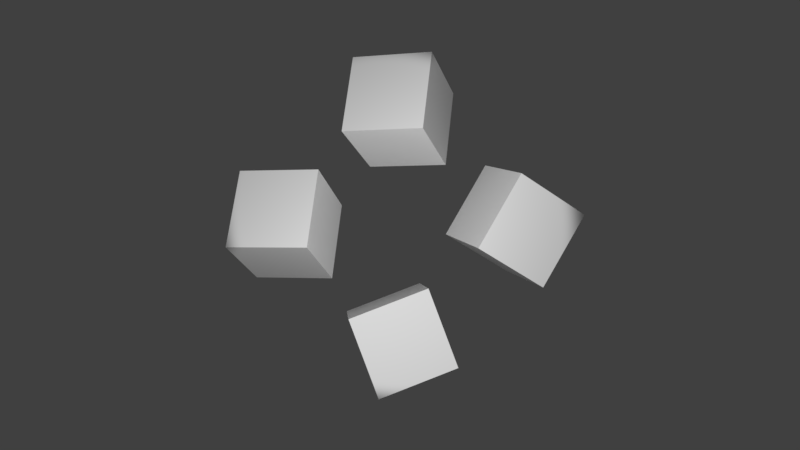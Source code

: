# Source: vignette.blend  (saved by Blender 2.79.0; exported with 4.5.12 LTS)
import bpy
from mathutils import Matrix  # noqa: F401  (used for matrix-valued properties, if any)

bpy.ops.wm.read_factory_settings(use_empty=True)
scene = bpy.context.scene
scene.name = 'Scene'

# ---- collections
col_collection_1 = bpy.data.collections.new('Collection 1'); scene.collection.children.link(col_collection_1)
col_collection_2 = bpy.data.collections.new('Collection 2'); scene.collection.children.link(col_collection_2)
col_collection_2.hide_render = True
col_collection_2.hide_viewport = True

# ---- materials (node trees are filled in below, after node groups)
mat_vcol = bpy.data.materials.new('VCol')
mat_vcol.alpha_threshold = 0.0
mat_vcol.use_transparent_shadow = False
mat_vcol.roughness = 0.5
mat_vcol.specular_intensity = 1.0
mat_marble = bpy.data.materials.new('Marble')
mat_marble.alpha_threshold = 0.0
mat_marble.use_transparent_shadow = False
mat_marble.roughness = 0.5
mat_wood = bpy.data.materials.new('Wood')
mat_wood.alpha_threshold = 0.0
mat_wood.use_transparent_shadow = False
mat_wood.roughness = 0.5
mat_wood.line_color = (0.0, 0.0, 0.0, 1.0)

# ---- node groups
ng_auto_smooth = bpy.data.node_groups.new('Auto Smooth', 'GeometryNodeTree')
_s = ng_auto_smooth.interface.new_socket(name='Geometry', in_out='OUTPUT', socket_type='NodeSocketGeometry')
_s = ng_auto_smooth.interface.new_socket(name='Geometry', in_out='INPUT', socket_type='NodeSocketGeometry')
_s = ng_auto_smooth.interface.new_socket(name='Angle', in_out='INPUT', socket_type='NodeSocketFloat')
_s.subtype = 'ANGLE'
_s.min_value = 0.0
_s.max_value = 3.142
ng_auto_smooth.is_modifier = True
_N = ng_auto_smooth.nodes; _L = ng_auto_smooth.links
n0 = _N.new('NodeGroupOutput'); n0.name = 'Group Output'; n0.location = (480, -100)
n1 = _N.new('NodeGroupInput'); n1.name = 'Group Input'; n1.location = (-420, -300)
n2 = _N.new('NodeGroupInput'); n2.name = 'Group Input.001'; n2.location = (-60, -100)
n3 = _N.new('GeometryNodeSetShadeSmooth'); n3.name = 'Set Shade Smooth'; n3.location = (120, -100)
n3.domain = 'EDGE'
n4 = _N.new('GeometryNodeSetShadeSmooth'); n4.name = 'Set Shade Smooth.001'; n4.location = (300, -100)
n5 = _N.new('GeometryNodeInputMeshEdgeAngle'); n5.name = 'Edge Angle'; n5.location = (-420, -220)
n6 = _N.new('GeometryNodeInputEdgeSmooth'); n6.name = 'Is Edge Smooth'; n6.location = (-60, -160)
n7 = _N.new('GeometryNodeInputShadeSmooth'); n7.name = 'Is Face Smooth'; n7.location = (-240, -340)
n8 = _N.new('FunctionNodeBooleanMath'); n8.name = 'Boolean Math'; n8.location = (-60, -220)
n9 = _N.new('FunctionNodeCompare'); n9.name = 'Compare'; n9.location = (-240, -180)
n9.operation = 'LESS_EQUAL'
_L.new(n5.outputs[0], n9.inputs[0])
_L.new(n4.outputs[0], n0.inputs[0])
_L.new(n1.outputs[1], n9.inputs[1])
_L.new(n9.outputs[0], n8.inputs[0])
_L.new(n7.outputs[0], n8.inputs[1])
_L.new(n2.outputs[0], n3.inputs[0])
_L.new(n6.outputs[0], n3.inputs[1])
_L.new(n3.outputs[0], n4.inputs[0])
_L.new(n8.outputs[0], n3.inputs[2])
n0.is_active_output = True

# ---- material node trees

# ---- world
world_world = bpy.data.worlds.new('World'); scene.world = world_world
world_world.color = (0.05088, 0.05088, 0.05088)
world_world.use_sun_shadow = False
world_world.sun_shadow_jitter_overblur = 0.0
world_world.cycles.sampling_method = 'MANUAL'

# ---- cameras
cam_camera = bpy.data.cameras.new('Camera')
cam_camera.clip_end = 100.0
cam_camera.lens = 35.0
cam_camera.sensor_width = 32.0
cam_camera.sensor_height = 18.0
cam_camera.ortho_scale = 7.314
cam_camera.dof.focus_distance = 0.0
cam_camera.dof.aperture_fstop = 128.0

# ---- lights
light_spot = bpy.data.lights.new('Spot', 'SPOT')
light_spot.transmission_factor = 0.0
light_spot.cutoff_distance = 20.0
light_spot.energy = 1000.0
light_spot.shadow_buffer_clip_start = 1.0
light_spot.shadow_soft_size = 0.1
light_spot.shadow_maximum_resolution = 0.006
light_spot.use_absolute_resolution = True

# ---- meshes
me_yellowcube = bpy.data.meshes.new('YellowCube')
me_yellowcube.from_pydata([(-0.5397, -0.5397, -0.5397), (-0.5397, -0.5397, 0.5397), (-0.5397, 0.5397, -0.5397), (-0.5397, 0.5397, 0.5397), (0.5397, -0.5397, -0.5397), (0.5397, -0.5397, 0.5397), (0.5397, 0.5397, -0.5397), (0.5397, 0.5397, 0.5397)], [], [(0, 1, 3, 2), (2, 3, 7, 6), (6, 7, 5, 4), (4, 5, 1, 0), (2, 6, 4, 0), (7, 3, 1, 5)])
_uv = me_yellowcube.uv_layers.new(name='UVMap')
_uv.uv.foreach_set('vector', [0.0, 0.0, 1.0, 0.0, 1.0, 1.0, 0.0, 1.0, 0.0, 0.0, 1.0, 0.0, 1.0, 1.0, 0.0, 1.0, 0.0, 0.0, 1.0, 0.0, 1.0, 1.0, 0.0, 1.0, 0.0, 0.0, 1.0, 0.0, 1.0, 1.0, 0.0, 1.0, 0.0, 0.0, 1.0, 0.0, 1.0, 1.0, 0.0, 1.0, 0.0, 0.0, 1.0, 0.0, 1.0, 1.0, 0.0, 1.0])
me_yellowcube.materials.append(mat_vcol)
me_yellowcube.use_remesh_preserve_volume = False
me_yellowcube.use_remesh_preserve_attributes = False
me_yellowcube.use_mirror_vertex_groups = False
me_yellowcube.update()
me_redcube = bpy.data.meshes.new('RedCube')
me_redcube.from_pydata([(-0.5397, -0.5397, -0.5397), (-0.5397, -0.5397, 0.5397), (-0.5397, 0.5397, -0.5397), (-0.5397, 0.5397, 0.5397), (0.5397, -0.5397, -0.5397), (0.5397, -0.5397, 0.5397), (0.5397, 0.5397, -0.5397), (0.5397, 0.5397, 0.5397)], [], [(0, 1, 3, 2), (2, 3, 7, 6), (6, 7, 5, 4), (4, 5, 1, 0), (2, 6, 4, 0), (7, 3, 1, 5)])
_uv = me_redcube.uv_layers.new(name='UVMap')
_uv.uv.foreach_set('vector', [0.0, 0.0, 1.0, 0.0, 1.0, 1.0, 0.0, 1.0, 0.0, 0.0, 1.0, 0.0, 1.0, 1.0, 0.0, 1.0, 0.0, 0.0, 1.0, 0.0, 1.0, 1.0, 0.0, 1.0, 0.0, 0.0, 1.0, 0.0, 1.0, 1.0, 0.0, 1.0, 0.0, 0.0, 1.0, 0.0, 1.0, 1.0, 0.0, 1.0, 0.0, 0.0, 1.0, 0.0, 1.0, 1.0, 0.0, 1.0])
me_redcube.materials.append(mat_vcol)
me_redcube.use_remesh_preserve_volume = False
me_redcube.use_remesh_preserve_attributes = False
me_redcube.use_mirror_vertex_groups = False
me_redcube.update()
me_greencube = bpy.data.meshes.new('GreenCube')
me_greencube.from_pydata([(-0.5397, -0.5397, -0.5397), (-0.5397, -0.5397, 0.5397), (-0.5397, 0.5397, -0.5397), (-0.5397, 0.5397, 0.5397), (0.5397, -0.5397, -0.5397), (0.5397, -0.5397, 0.5397), (0.5397, 0.5397, -0.5397), (0.5397, 0.5397, 0.5397)], [], [(0, 1, 3, 2), (2, 3, 7, 6), (6, 7, 5, 4), (4, 5, 1, 0), (2, 6, 4, 0), (7, 3, 1, 5)])
_uv = me_greencube.uv_layers.new(name='UVMap')
_uv.uv.foreach_set('vector', [0.0, 0.0, 1.0, 0.0, 1.0, 1.0, 0.0, 1.0, 0.0, 0.0, 1.0, 0.0, 1.0, 1.0, 0.0, 1.0, 0.0, 0.0, 1.0, 0.0, 1.0, 1.0, 0.0, 1.0, 0.0, 0.0, 1.0, 0.0, 1.0, 1.0, 0.0, 1.0, 0.0, 0.0, 1.0, 0.0, 1.0, 1.0, 0.0, 1.0, 0.0, 0.0, 1.0, 0.0, 1.0, 1.0, 0.0, 1.0])
me_greencube.materials.append(mat_vcol)
me_greencube.use_remesh_preserve_volume = False
me_greencube.use_remesh_preserve_attributes = False
me_greencube.use_mirror_vertex_groups = False
me_greencube.update()
me_bluecube = bpy.data.meshes.new('BlueCube')
me_bluecube.from_pydata([(-0.5397, -0.5397, -0.5397), (-0.5397, -0.5397, 0.5397), (-0.5397, 0.5397, -0.5397), (-0.5397, 0.5397, 0.5397), (0.5397, -0.5397, -0.5397), (0.5397, -0.5397, 0.5397), (0.5397, 0.5397, -0.5397), (0.5397, 0.5397, 0.5397)], [], [(0, 1, 3, 2), (2, 3, 7, 6), (6, 7, 5, 4), (4, 5, 1, 0), (2, 6, 4, 0), (7, 3, 1, 5)])
_uv = me_bluecube.uv_layers.new(name='UVMap')
_uv.uv.foreach_set('vector', [0.0, 0.0, 1.0, 0.0, 1.0, 1.0, 0.0, 1.0, 0.0, 0.0, 1.0, 0.0, 1.0, 1.0, 0.0, 1.0, 0.0, 0.0, 1.0, 0.0, 1.0, 1.0, 0.0, 1.0, 0.0, 0.0, 1.0, 0.0, 1.0, 1.0, 0.0, 1.0, 0.0, 0.0, 1.0, 0.0, 1.0, 1.0, 0.0, 1.0, 0.0, 0.0, 1.0, 0.0, 1.0, 1.0, 0.0, 1.0])
me_bluecube.materials.append(mat_vcol)
me_bluecube.use_remesh_preserve_volume = False
me_bluecube.use_remesh_preserve_attributes = False
me_bluecube.use_mirror_vertex_groups = False
me_bluecube.update()
me_pedestal = bpy.data.meshes.new('Pedestal')
me_pedestal.from_pydata([(1.937e-07, 1.604, 0.0), (-0.3129, 1.573, 0.0), (-0.6137, 1.482, 0.0), (-0.891, 1.333, 0.0), (-1.134, 1.134, 0.0), (-1.333, 0.891, 0.0), (-1.482, 0.6137, 0.0), (-1.573, 0.3129, 0.0), (-1.604, -3.427e-07, 0.0), (-1.573, -0.3129, 0.0), (-1.482, -0.6137, 0.0), (-1.333, -0.891, 0.0), (-1.134, -1.134, 0.0), (-0.891, -1.333, 0.0), (-0.6137, -1.482, 0.0), (-0.3129, -1.573, 0.0), (7.153e-07, -1.604, 0.0), (0.3129, -1.573, 0.0), (0.6137, -1.482, 0.0), (0.891, -1.333, 0.0), (1.134, -1.134, 0.0), (1.333, -0.891, 0.0), (1.482, -0.6137, 0.0), (1.573, -0.3129, 0.0), (1.604, 1.073e-06, 0.0), (1.573, 0.3129, 0.0), (1.482, 0.6137, 0.0), (1.333, 0.891, 0.0), (1.134, 1.134, 0.0), (0.891, 1.333, 0.0), (0.6137, 1.482, 0.0), (0.3129, 1.573, 0.0), (2.384e-07, 1.557, 0.4923), (1.937e-07, 1.604, 0.4583), (2.086e-07, 1.583, 0.4897), (2.086e-07, 1.594, 0.4824), (1.937e-07, 1.601, 0.4713), (-0.3129, 1.573, 0.4583), (-0.3038, 1.527, 0.4923), (-0.3124, 1.57, 0.4713), (-0.3109, 1.563, 0.4824), (-0.3087, 1.552, 0.4897), (-0.6137, 1.482, 0.4583), (-0.596, 1.439, 0.4923), (-0.6127, 1.479, 0.4713), (-0.6099, 1.472, 0.4824), (-0.6056, 1.462, 0.4897), (-0.891, 1.333, 0.4583), (-0.8652, 1.295, 0.4923), (-0.8895, 1.331, 0.4713), (-0.8854, 1.325, 0.4824), (-0.8792, 1.316, 0.4897), (-1.134, 1.134, 0.4583), (-1.101, 1.101, 0.4923), (-1.132, 1.132, 0.4713), (-1.127, 1.127, 0.4824), (-1.119, 1.119, 0.4897), (-1.333, 0.891, 0.4583), (-1.295, 0.8652, 0.4923), (-1.331, 0.8895, 0.4713), (-1.325, 0.8854, 0.4824), (-1.316, 0.8792, 0.4897), (-1.482, 0.6137, 0.4583), (-1.439, 0.596, 0.4923), (-1.479, 0.6127, 0.4713), (-1.472, 0.6099, 0.4824), (-1.462, 0.6056, 0.4897), (-1.573, 0.3129, 0.4583), (-1.527, 0.3038, 0.4923), (-1.57, 0.3124, 0.4713), (-1.563, 0.3109, 0.4824), (-1.552, 0.3087, 0.4897), (-1.604, -3.427e-07, 0.4583), (-1.557, -3.874e-07, 0.4923), (-1.601, -3.427e-07, 0.4713), (-1.594, -3.576e-07, 0.4824), (-1.583, -3.576e-07, 0.4897), (-1.573, -0.3129, 0.4583), (-1.527, -0.3038, 0.4923), (-1.57, -0.3124, 0.4713), (-1.563, -0.3109, 0.4824), (-1.552, -0.3087, 0.4897), (-1.482, -0.6137, 0.4583), (-1.439, -0.596, 0.4923), (-1.479, -0.6127, 0.4713), (-1.472, -0.6099, 0.4824), (-1.462, -0.6056, 0.4897), (-1.333, -0.891, 0.4583), (-1.295, -0.8652, 0.4923), (-1.331, -0.8895, 0.4713), (-1.325, -0.8854, 0.4824), (-1.316, -0.8792, 0.4897), (-1.134, -1.134, 0.4583), (-1.101, -1.101, 0.4923), (-1.132, -1.132, 0.4713), (-1.127, -1.127, 0.4824), (-1.119, -1.119, 0.4897), (-0.891, -1.333, 0.4583), (-0.8652, -1.295, 0.4923), (-0.8895, -1.331, 0.4713), (-0.8854, -1.325, 0.4824), (-0.8792, -1.316, 0.4897), (-0.6137, -1.482, 0.4583), (-0.596, -1.439, 0.4923), (-0.6127, -1.479, 0.4713), (-0.6099, -1.472, 0.4824), (-0.6056, -1.462, 0.4897), (-0.3129, -1.573, 0.4583), (-0.3038, -1.527, 0.4923), (-0.3124, -1.57, 0.4713), (-0.3109, -1.563, 0.4824), (-0.3087, -1.552, 0.4897), (7.153e-07, -1.604, 0.4583), (7.004e-07, -1.557, 0.4923), (7.153e-07, -1.601, 0.4713), (7.153e-07, -1.594, 0.4824), (7.004e-07, -1.583, 0.4897), (0.3129, -1.573, 0.4583), (0.3038, -1.527, 0.4923), (0.3124, -1.57, 0.4713), (0.3109, -1.563, 0.4824), (0.3087, -1.552, 0.4897), (0.6137, -1.482, 0.4583), (0.596, -1.439, 0.4923), (0.6127, -1.479, 0.4713), (0.6099, -1.472, 0.4824), (0.6056, -1.462, 0.4897), (0.891, -1.333, 0.4583), (0.8652, -1.295, 0.4923), (0.8895, -1.331, 0.4713), (0.8854, -1.325, 0.4824), (0.8792, -1.316, 0.4897), (1.134, -1.134, 0.4583), (1.101, -1.101, 0.4923), (1.132, -1.132, 0.4713), (1.127, -1.127, 0.4824), (1.119, -1.119, 0.4897), (1.333, -0.891, 0.4583), (1.295, -0.8652, 0.4923), (1.331, -0.8895, 0.4713), (1.325, -0.8854, 0.4824), (1.316, -0.8792, 0.4897), (1.482, -0.6137, 0.4583), (1.439, -0.596, 0.4923), (1.479, -0.6127, 0.4713), (1.472, -0.6099, 0.4824), (1.462, -0.6056, 0.4897), (1.573, -0.3129, 0.4583), (1.527, -0.3038, 0.4923), (1.57, -0.3124, 0.4713), (1.563, -0.3109, 0.4824), (1.552, -0.3087, 0.4897), (1.604, 1.073e-06, 0.4583), (1.557, 9.984e-07, 0.4923), (1.601, 1.073e-06, 0.4713), (1.594, 1.058e-06, 0.4824), (1.583, 1.043e-06, 0.4897), (1.573, 0.3129, 0.4583), (1.527, 0.3038, 0.4923), (1.57, 0.3124, 0.4713), (1.563, 0.3109, 0.4824), (1.552, 0.3087, 0.4897), (1.482, 0.6137, 0.4583), (1.439, 0.596, 0.4923), (1.479, 0.6127, 0.4713), (1.472, 0.6099, 0.4824), (1.462, 0.6056, 0.4897), (1.333, 0.891, 0.4583), (1.295, 0.8652, 0.4923), (1.331, 0.8895, 0.4713), (1.325, 0.8854, 0.4824), (1.316, 0.8792, 0.4897), (1.134, 1.134, 0.4583), (1.101, 1.101, 0.4923), (1.132, 1.132, 0.4713), (1.127, 1.127, 0.4824), (1.119, 1.119, 0.4897), (0.891, 1.333, 0.4583), (0.8652, 1.295, 0.4923), (0.8895, 1.331, 0.4713), (0.8854, 1.325, 0.4824), (0.8792, 1.316, 0.4897), (0.6137, 1.482, 0.4583), (0.596, 1.439, 0.4923), (0.6127, 1.479, 0.4713), (0.6099, 1.472, 0.4824), (0.6056, 1.462, 0.4897), (0.3129, 1.573, 0.4583), (0.3038, 1.527, 0.4923), (0.3124, 1.57, 0.4713), (0.3109, 1.563, 0.4824), (0.3087, 1.552, 0.4897), (-0.3062, 1.539, 0.4923), (2.235e-07, 1.569, 0.4923), (-0.6006, 1.45, 0.4923), (-0.8719, 1.305, 0.4923), (-1.11, 1.11, 0.4923), (-1.305, 0.8719, 0.4923), (-1.45, 0.6006, 0.4923), (-1.539, 0.3062, 0.4923), (-1.569, -3.725e-07, 0.4923), (-1.539, -0.3062, 0.4923), (-1.45, -0.6006, 0.4923), (-1.305, -0.8719, 0.4923), (-1.11, -1.11, 0.4923), (-0.8719, -1.305, 0.4923), (-0.6006, -1.45, 0.4923), (-0.3062, -1.539, 0.4923), (7.004e-07, -1.569, 0.4923), (0.3062, -1.539, 0.4923), (0.6006, -1.45, 0.4923), (0.8719, -1.305, 0.4923), (1.11, -1.11, 0.4923), (1.305, -0.8719, 0.4923), (1.45, -0.6006, 0.4923), (1.539, -0.3062, 0.4923), (1.569, 1.013e-06, 0.4923), (1.539, 0.3062, 0.4923), (1.45, 0.6006, 0.4923), (1.305, 0.8719, 0.4923), (1.11, 1.11, 0.4923), (0.8719, 1.305, 0.4923), (0.6006, 1.45, 0.4923), (0.3062, 1.539, 0.4923)], [], [(7, 8, 72, 67), (21, 22, 142, 137), (8, 9, 77, 72), (22, 23, 147, 142), (9, 10, 82, 77), (23, 24, 152, 147), (10, 11, 87, 82), (24, 25, 157, 152), (11, 12, 92, 87), (25, 26, 162, 157), (12, 13, 97, 92), (26, 27, 167, 162), (13, 14, 102, 97), (27, 28, 172, 167), (14, 15, 107, 102), (1, 2, 42, 37), (28, 29, 177, 172), (15, 16, 112, 107), (2, 3, 47, 42), (29, 30, 182, 177), (16, 17, 117, 112), (3, 4, 52, 47), (30, 31, 187, 182), (17, 18, 122, 117), (4, 5, 57, 52), (18, 19, 127, 122), (5, 6, 62, 57), (0, 1, 37, 33), (19, 20, 132, 127), (6, 7, 67, 62), (20, 21, 137, 132), (31, 0, 33, 187), (192, 193, 34, 41), (41, 34, 35, 40), (40, 35, 36, 39), (39, 36, 33, 37), (194, 192, 41, 46), (46, 41, 40, 45), (45, 40, 39, 44), (44, 39, 37, 42), (195, 194, 46, 51), (51, 46, 45, 50), (50, 45, 44, 49), (49, 44, 42, 47), (196, 195, 51, 56), (56, 51, 50, 55), (55, 50, 49, 54), (54, 49, 47, 52), (197, 196, 56, 61), (61, 56, 55, 60), (60, 55, 54, 59), (59, 54, 52, 57), (198, 197, 61, 66), (66, 61, 60, 65), (65, 60, 59, 64), (64, 59, 57, 62), (199, 198, 66, 71), (71, 66, 65, 70), (70, 65, 64, 69), (69, 64, 62, 67), (200, 199, 71, 76), (76, 71, 70, 75), (75, 70, 69, 74), (74, 69, 67, 72), (201, 200, 76, 81), (81, 76, 75, 80), (80, 75, 74, 79), (79, 74, 72, 77), (202, 201, 81, 86), (86, 81, 80, 85), (85, 80, 79, 84), (84, 79, 77, 82), (203, 202, 86, 91), (91, 86, 85, 90), (90, 85, 84, 89), (89, 84, 82, 87), (204, 203, 91, 96), (96, 91, 90, 95), (95, 90, 89, 94), (94, 89, 87, 92), (205, 204, 96, 101), (101, 96, 95, 100), (100, 95, 94, 99), (99, 94, 92, 97), (206, 205, 101, 106), (106, 101, 100, 105), (105, 100, 99, 104), (104, 99, 97, 102), (207, 206, 106, 111), (111, 106, 105, 110), (110, 105, 104, 109), (109, 104, 102, 107), (208, 207, 111, 116), (116, 111, 110, 115), (115, 110, 109, 114), (114, 109, 107, 112), (209, 208, 116, 121), (121, 116, 115, 120), (120, 115, 114, 119), (119, 114, 112, 117), (210, 209, 121, 126), (126, 121, 120, 125), (125, 120, 119, 124), (124, 119, 117, 122), (211, 210, 126, 131), (131, 126, 125, 130), (130, 125, 124, 129), (129, 124, 122, 127), (212, 211, 131, 136), (136, 131, 130, 135), (135, 130, 129, 134), (134, 129, 127, 132), (213, 212, 136, 141), (141, 136, 135, 140), (140, 135, 134, 139), (139, 134, 132, 137), (214, 213, 141, 146), (146, 141, 140, 145), (145, 140, 139, 144), (144, 139, 137, 142), (215, 214, 146, 151), (151, 146, 145, 150), (150, 145, 144, 149), (149, 144, 142, 147), (216, 215, 151, 156), (156, 151, 150, 155), (155, 150, 149, 154), (154, 149, 147, 152), (217, 216, 156, 161), (161, 156, 155, 160), (160, 155, 154, 159), (159, 154, 152, 157), (218, 217, 161, 166), (166, 161, 160, 165), (165, 160, 159, 164), (164, 159, 157, 162), (219, 218, 166, 171), (171, 166, 165, 170), (170, 165, 164, 169), (169, 164, 162, 167), (220, 219, 171, 176), (176, 171, 170, 175), (175, 170, 169, 174), (174, 169, 167, 172), (221, 220, 176, 181), (181, 176, 175, 180), (180, 175, 174, 179), (179, 174, 172, 177), (222, 221, 181, 186), (186, 181, 180, 185), (185, 180, 179, 184), (184, 179, 177, 182), (223, 222, 186, 191), (191, 186, 185, 190), (190, 185, 184, 189), (189, 184, 182, 187), (193, 223, 191, 34), (34, 191, 190, 35), (35, 190, 189, 36), (36, 189, 187, 33), (38, 43, 48, 53, 58, 63, 68, 73, 78, 83, 88, 93, 98, 103, 108, 113, 118, 123, 128, 133, 138, 143, 148, 153, 158, 163, 168, 173, 178, 183, 188, 32), (38, 32, 193, 192), (43, 38, 192, 194), (48, 43, 194, 195), (53, 48, 195, 196), (58, 53, 196, 197), (63, 58, 197, 198), (68, 63, 198, 199), (73, 68, 199, 200), (78, 73, 200, 201), (83, 78, 201, 202), (88, 83, 202, 203), (93, 88, 203, 204), (98, 93, 204, 205), (103, 98, 205, 206), (108, 103, 206, 207), (113, 108, 207, 208), (118, 113, 208, 209), (123, 118, 209, 210), (128, 123, 210, 211), (133, 128, 211, 212), (138, 133, 212, 213), (143, 138, 213, 214), (148, 143, 214, 215), (153, 148, 215, 216), (158, 153, 216, 217), (163, 158, 217, 218), (168, 163, 218, 219), (173, 168, 219, 220), (178, 173, 220, 221), (183, 178, 221, 222), (188, 183, 222, 223), (32, 188, 223, 193), (1, 0, 31, 30, 29, 28, 27, 26, 25, 24, 23, 22, 21, 20, 19, 18, 17, 16, 15, 14, 13, 12, 11, 10, 9, 8, 7, 6, 5, 4, 3, 2)])
me_pedestal.polygons.foreach_set('use_smooth', [True] * 194)
_uv = me_pedestal.uv_layers.new(name='UVMap')
_uv.uv.foreach_set('vector', [-0.375, 0.3473, -0.5, 0.3473, -0.5, 0.1666, -0.375, 0.1666, 1.875, 0.3473, 1.75, 0.3473, 1.75, 0.1666, 1.875, 0.1666, -0.5, 0.3473, -0.625, 0.3473, -0.625, 0.1666, -0.5, 0.1666, 1.75, 0.3473, 1.625, 0.3473, 1.625, 0.1666, 1.75, 0.1666, -0.625, 0.3473, -0.7499, 0.3473, -0.7499, 0.1666, -0.625, 0.1666, 1.625, 0.3473, 1.5, 0.3473, 1.5, 0.1666, 1.625, 0.1666, -0.7499, 0.3473, -0.8749, 0.3473, -0.8749, 0.1666, -0.7499, 0.1666, 1.5, 0.3473, 1.375, 0.3473, 1.375, 0.1666, 1.5, 0.1666, -0.8749, 0.3473, -0.9999, 0.3473, -0.9999, 0.1666, -0.8749, 0.1666, 1.375, 0.3473, 1.25, 0.3473, 1.25, 0.1666, 1.375, 0.1666, -0.9999, 0.3473, -1.125, 0.3473, -1.125, 0.1666, -0.9999, 0.1666, 1.25, 0.3473, 1.125, 0.3473, 1.125, 0.1666, 1.25, 0.1666, -1.125, 0.3473, -1.25, 0.3473, -1.25, 0.1666, -1.125, 0.1666, 1.125, 0.3473, 1.0, 0.3473, 1.0, 0.1666, 1.125, 0.1666, -1.25, 0.3473, -1.375, 0.3473, -1.375, 0.1666, -1.25, 0.1666, 0.375, 0.3473, 0.25, 0.3473, 0.25, 0.1666, 0.375, 0.1666, 1.0, 0.3473, 0.875, 0.3473, 0.875, 0.1666, 1.0, 0.1666, -1.375, 0.3473, -1.5, 0.3473, -1.5, 0.1666, -1.375, 0.1666, 0.25, 0.3473, 0.125, 0.3473, 0.125, 0.1666, 0.25, 0.1666, 0.875, 0.3473, 0.75, 0.3473, 0.75, 0.1666, 0.875, 0.1666, 2.5, 0.3473, 2.375, 0.3473, 2.375, 0.1666, 2.5, 0.1666, 0.125, 0.3473, 2.11e-05, 0.3473, 2.074e-05, 0.1666, 0.125, 0.1666, 0.75, 0.3473, 0.625, 0.3473, 0.625, 0.1666, 0.75, 0.1666, 2.375, 0.3473, 2.25, 0.3473, 2.25, 0.1666, 2.375, 0.1666, 2.11e-05, 0.3473, -0.125, 0.3473, -0.125, 0.1666, 2.074e-05, 0.1666, 2.25, 0.3473, 2.125, 0.3473, 2.125, 0.1666, 2.25, 0.1666, -0.125, 0.3473, -0.25, 0.3473, -0.25, 0.1666, -0.125, 0.1666, 0.5, 0.3473, 0.375, 0.3473, 0.375, 0.1666, 0.5, 0.1666, 2.125, 0.3473, 2.0, 0.3473, 2.0, 0.1666, 2.125, 0.1666, -0.25, 0.3473, -0.375, 0.3473, -0.375, 0.1666, -0.25, 0.1666, 2.0, 0.3473, 1.875, 0.3473, 1.875, 0.1666, 2.0, 0.1666, 0.625, 0.3473, 0.5, 0.3473, 0.5, 0.1666, 0.625, 0.1666, 0.4301, 0.01859, 0.3665, 0.005325, 0.3668, 0.002443, 0.4309, 0.01582, 0.4309, 0.01582, 0.3668, 0.002443, 0.367, 2.635e-08, 0.4316, 0.01347, 0.7746, 0.05054, 0.7714, 0.108, 0.7689, 0.1073, 0.7721, 0.04953, 0.7721, 0.04953, 0.7689, 0.1073, 0.7662, 0.107, 0.7693, 0.04919, 0.49, 0.04462, 0.4301, 0.01859, 0.4309, 0.01582, 0.4913, 0.04207, 0.4913, 0.04207, 0.4309, 0.01582, 0.4316, 0.01347, 0.4924, 0.0399, 0.7788, 0.001659, 0.7746, 0.05054, 0.7721, 0.04953, 0.7764, 0.0004161, 0.7764, 0.0004161, 0.7721, 0.04953, 0.7693, 0.04919, 0.7736, 0.0, 0.5439, 0.08241, 0.49, 0.04462, 0.4913, 0.04207, 0.5456, 0.08017, 0.5456, 0.08017, 0.4913, 0.04207, 0.4924, 0.0399, 0.5471, 0.07828, 0.7746, 0.9402, 0.7788, 0.9975, 0.7764, 0.9986, 0.7721, 0.941, 0.7721, 0.941, 0.7764, 0.9986, 0.7736, 0.999, 0.7693, 0.9413, 0.5897, 0.1305, 0.5439, 0.08241, 0.5456, 0.08017, 0.5919, 0.1287, 0.5919, 0.1287, 0.5456, 0.08017, 0.5471, 0.07828, 0.5937, 0.1271, 0.7714, 0.8764, 0.7746, 0.9402, 0.7721, 0.941, 0.7689, 0.8769, 0.7689, 0.8769, 0.7721, 0.941, 0.7693, 0.9413, 0.7662, 0.8771, 0.6257, 0.1871, 0.5897, 0.1305, 0.5919, 0.1287, 0.6282, 0.1857, 0.6282, 0.1857, 0.5919, 0.1287, 0.5937, 0.1271, 0.6302, 0.1845, 0.7694, 0.8087, 0.7714, 0.8764, 0.7689, 0.8769, 0.767, 0.8088, 0.767, 0.8088, 0.7689, 0.8769, 0.7662, 0.8771, 0.7642, 0.8089, 0.6506, 0.2499, 0.6257, 0.1871, 0.6282, 0.1857, 0.6532, 0.2491, 0.6532, 0.2491, 0.6282, 0.1857, 0.6302, 0.1845, 0.6554, 0.2483, 0.7688, 0.7396, 0.7694, 0.8087, 0.767, 0.8088, 0.7663, 0.7395, 0.7663, 0.7395, 0.767, 0.8088, 0.7642, 0.8089, 0.7635, 0.7394, 0.6632, 0.3166, 0.6506, 0.2499, 0.6532, 0.2491, 0.6659, 0.3163, 0.6659, 0.3163, 0.6532, 0.2491, 0.6554, 0.2483, 0.6683, 0.3161, 0.7694, 0.6718, 0.7688, 0.7396, 0.7663, 0.7395, 0.767, 0.6714, 0.767, 0.6714, 0.7663, 0.7395, 0.7635, 0.7394, 0.7642, 0.6713, 0.6632, 0.3846, 0.6632, 0.3166, 0.6659, 0.3163, 0.6659, 0.3849, 0.6659, 0.3849, 0.6659, 0.3163, 0.6683, 0.3161, 0.6683, 0.3852, 0.7714, 0.608, 0.7694, 0.6718, 0.767, 0.6714, 0.7689, 0.6073, 0.7689, 0.6073, 0.767, 0.6714, 0.7642, 0.6713, 0.7662, 0.607, 0.6506, 0.4513, 0.6632, 0.3846, 0.6659, 0.3849, 0.6532, 0.4522, 0.6532, 0.4522, 0.6659, 0.3849, 0.6683, 0.3852, 0.6554, 0.4529, 0.7746, 0.5505, 0.7714, 0.608, 0.7689, 0.6073, 0.7721, 0.5495, 0.7721, 0.5495, 0.7689, 0.6073, 0.7662, 0.607, 0.7693, 0.5492, 0.6257, 0.5142, 0.6506, 0.4513, 0.6532, 0.4522, 0.6282, 0.5155, 0.6282, 0.5155, 0.6532, 0.4522, 0.6554, 0.4529, 0.6302, 0.5167, 0.7788, 0.5017, 0.7746, 0.5505, 0.7721, 0.5495, 0.7764, 0.5004, 0.7764, 0.5004, 0.7721, 0.5495, 0.7693, 0.5492, 0.7736, 0.5, 0.5897, 0.5707, 0.6257, 0.5142, 0.6282, 0.5155, 0.5919, 0.5726, 0.5919, 0.5726, 0.6282, 0.5155, 0.6302, 0.5167, 0.5937, 0.5741, 0.8851, 0.4495, 0.8894, 0.4983, 0.887, 0.4996, 0.8827, 0.4505, 0.8827, 0.4505, 0.887, 0.4996, 0.8842, 0.5, 0.8799, 0.4508, 0.5439, 0.6188, 0.5897, 0.5707, 0.5919, 0.5726, 0.5456, 0.6211, 0.5456, 0.6211, 0.5919, 0.5726, 0.5937, 0.5741, 0.5471, 0.623, 0.882, 0.392, 0.8851, 0.4495, 0.8827, 0.4505, 0.8795, 0.3927, 0.8795, 0.3927, 0.8827, 0.4505, 0.8799, 0.4508, 0.8767, 0.393, 0.49, 0.6566, 0.5439, 0.6188, 0.5456, 0.6211, 0.4913, 0.6592, 0.4913, 0.6592, 0.5456, 0.6211, 0.5471, 0.623, 0.4924, 0.6613, 0.88, 0.3282, 0.882, 0.392, 0.8795, 0.3927, 0.8775, 0.3286, 0.8775, 0.3286, 0.8795, 0.3927, 0.8767, 0.393, 0.8748, 0.3287, 0.4301, 0.6826, 0.49, 0.6566, 0.4913, 0.6592, 0.4309, 0.6854, 0.4309, 0.6854, 0.4913, 0.6592, 0.4924, 0.6613, 0.4316, 0.6878, 0.8794, 0.2604, 0.88, 0.3282, 0.8775, 0.3286, 0.8769, 0.2605, 0.8769, 0.2605, 0.8775, 0.3286, 0.8748, 0.3287, 0.8741, 0.2606, 0.3665, 0.6959, 0.4301, 0.6826, 0.4309, 0.6854, 0.3668, 0.6988, 0.3668, 0.6988, 0.4309, 0.6854, 0.4316, 0.6878, 0.367, 0.7012, 0.88, 0.1913, 0.8794, 0.2604, 0.8769, 0.2605, 0.8775, 0.1912, 0.8775, 0.1912, 0.8769, 0.2605, 0.8741, 0.2606, 0.8748, 0.1911, 0.3017, 0.6959, 0.3665, 0.6959, 0.3668, 0.6988, 0.3015, 0.6988, 0.3015, 0.6988, 0.3668, 0.6988, 0.367, 0.7012, 0.3012, 0.7012, 0.882, 0.1236, 0.88, 0.1913, 0.8775, 0.1912, 0.8795, 0.1231, 0.8795, 0.1231, 0.8775, 0.1912, 0.8748, 0.1911, 0.8767, 0.1229, 0.2382, 0.6826, 0.3017, 0.6959, 0.3015, 0.6988, 0.2374, 0.6854, 0.2374, 0.6854, 0.3015, 0.6988, 0.3012, 0.7012, 0.2367, 0.6878, 0.8851, 0.05985, 0.882, 0.1236, 0.8795, 0.1231, 0.8827, 0.05905, 0.8827, 0.05905, 0.8795, 0.1231, 0.8767, 0.1229, 0.8799, 0.05875, 0.1783, 0.6566, 0.2382, 0.6826, 0.2374, 0.6854, 0.177, 0.6592, 0.177, 0.6592, 0.2374, 0.6854, 0.2367, 0.6878, 0.1759, 0.6613, 0.8894, 0.002464, 0.8851, 0.05985, 0.8827, 0.05905, 0.887, 0.001397, 0.887, 0.001397, 0.8827, 0.05905, 0.8799, 0.05875, 0.8842, 0.001003, 0.1244, 0.6188, 0.1783, 0.6566, 0.177, 0.6592, 0.1226, 0.6211, 0.1226, 0.6211, 0.177, 0.6592, 0.1759, 0.6613, 0.1211, 0.623, 0.9957, 0.4495, 1.0, 0.4983, 0.9976, 0.4996, 0.9933, 0.4505, 0.9933, 0.4505, 0.9976, 0.4996, 0.9948, 0.5, 0.9905, 0.4508, 0.07854, 0.5707, 0.1244, 0.6188, 0.1226, 0.6211, 0.0764, 0.5726, 0.0764, 0.5726, 0.1226, 0.6211, 0.1211, 0.623, 0.0746, 0.5741, 0.9926, 0.392, 0.9957, 0.4495, 0.9933, 0.4505, 0.9901, 0.3927, 0.9901, 0.3927, 0.9933, 0.4505, 0.9905, 0.4508, 0.9873, 0.393, 0.04253, 0.5142, 0.07854, 0.5707, 0.0764, 0.5726, 0.04009, 0.5155, 0.04009, 0.5155, 0.0764, 0.5726, 0.0746, 0.5741, 0.03803, 0.5167, 0.9906, 0.3282, 0.9926, 0.392, 0.9901, 0.3927, 0.9881, 0.3286, 0.9881, 0.3286, 0.9901, 0.3927, 0.9873, 0.393, 0.9853, 0.3287, 0.01772, 0.4513, 0.04253, 0.5142, 0.04009, 0.5155, 0.01508, 0.4522, 0.01508, 0.4522, 0.04009, 0.5155, 0.03803, 0.5167, 0.01284, 0.4529, 0.9899, 0.2604, 0.9906, 0.3282, 0.9881, 0.3286, 0.9875, 0.2605, 0.9875, 0.2605, 0.9881, 0.3286, 0.9853, 0.3287, 0.9847, 0.2606, 0.005074, 0.3846, 0.01772, 0.4513, 0.01508, 0.4522, 0.002328, 0.3849, 0.002328, 0.3849, 0.01508, 0.4522, 0.01284, 0.4529, 2.511e-08, 0.3852, 0.9906, 0.1913, 0.9899, 0.2604, 0.9875, 0.2605, 0.9881, 0.1912, 0.9881, 0.1912, 0.9875, 0.2605, 0.9847, 0.2606, 0.9853, 0.1911, 0.005074, 0.3166, 0.005074, 0.3846, 0.002328, 0.3849, 0.002328, 0.3163, 0.002328, 0.3163, 0.002328, 0.3849, 2.511e-08, 0.3852, 0.0, 0.3161, 0.9926, 0.1236, 0.9906, 0.1913, 0.9881, 0.1912, 0.9901, 0.1231, 0.9901, 0.1231, 0.9881, 0.1912, 0.9853, 0.1911, 0.9873, 0.1229, 0.01772, 0.2499, 0.005074, 0.3166, 0.002328, 0.3163, 0.01508, 0.2491, 0.01508, 0.2491, 0.002328, 0.3163, 0.0, 0.3161, 0.01284, 0.2483, 0.9957, 0.05985, 0.9926, 0.1236, 0.9901, 0.1231, 0.9933, 0.05905, 0.9933, 0.05905, 0.9901, 0.1231, 0.9873, 0.1229, 0.9905, 0.05875, 0.04253, 0.1871, 0.01772, 0.2499, 0.01508, 0.2491, 0.04009, 0.1857, 0.04009, 0.1857, 0.01508, 0.2491, 0.01284, 0.2483, 0.03803, 0.1845, 1.0, 0.002464, 0.9957, 0.05985, 0.9933, 0.05905, 0.9976, 0.001397, 0.9976, 0.001397, 0.9933, 0.05905, 0.9905, 0.05875, 0.9948, 0.001003, 0.07854, 0.1305, 0.04253, 0.1871, 0.04009, 0.1857, 0.0764, 0.1287, 0.0764, 0.1287, 0.04009, 0.1857, 0.03803, 0.1845, 0.0746, 0.1271, 0.7746, 0.4402, 0.7788, 0.4975, 0.7764, 0.4986, 0.7721, 0.441, 0.7721, 0.441, 0.7764, 0.4986, 0.7736, 0.499, 0.7693, 0.4413, 0.1244, 0.08241, 0.07854, 0.1305, 0.0764, 0.1287, 0.1226, 0.08017, 0.1226, 0.08017, 0.0764, 0.1287, 0.0746, 0.1271, 0.1211, 0.07828, 0.7714, 0.3764, 0.7746, 0.4402, 0.7721, 0.441, 0.7689, 0.3769, 0.7689, 0.3769, 0.7721, 0.441, 0.7693, 0.4413, 0.7662, 0.3771, 0.1783, 0.04462, 0.1244, 0.08241, 0.1226, 0.08017, 0.177, 0.04207, 0.177, 0.04207, 0.1226, 0.08017, 0.1211, 0.07828, 0.1759, 0.0399, 0.7694, 0.3087, 0.7714, 0.3764, 0.7689, 0.3769, 0.767, 0.3088, 0.767, 0.3088, 0.7689, 0.3769, 0.7662, 0.3771, 0.7642, 0.3089, 0.2382, 0.01859, 0.1783, 0.04462, 0.177, 0.04207, 0.2374, 0.01582, 0.2374, 0.01582, 0.177, 0.04207, 0.1759, 0.0399, 0.2367, 0.01347, 0.7688, 0.2396, 0.7694, 0.3087, 0.767, 0.3088, 0.7663, 0.2395, 0.7663, 0.2395, 0.767, 0.3088, 0.7642, 0.3089, 0.7635, 0.2394, 0.3017, 0.005325, 0.2382, 0.01859, 0.2374, 0.01582, 0.3015, 0.002443, 0.3015, 0.002443, 0.2374, 0.01582, 0.2367, 0.01347, 0.3012, 0.0, 0.7694, 0.1718, 0.7688, 0.2396, 0.7663, 0.2395, 0.767, 0.1714, 0.767, 0.1714, 0.7663, 0.2395, 0.7635, 0.2394, 0.7642, 0.1713, 0.3665, 0.005325, 0.3017, 0.005325, 0.3015, 0.002443, 0.3668, 0.002443, 0.3668, 0.002443, 0.3015, 0.002443, 0.3012, 0.0, 0.367, 2.635e-08, 0.7714, 0.108, 0.7694, 0.1718, 0.767, 0.1714, 0.7689, 0.1073, 0.7689, 0.1073, 0.767, 0.1714, 0.7642, 0.1713, 0.7662, 0.107, 0.4294, 0.02115, 0.4888, 0.04698, 0.5423, 0.08448, 0.5878, 0.1322, 0.6235, 0.1883, 0.6481, 0.2507, 0.6607, 0.3169, 0.6607, 0.3844, 0.6481, 0.4506, 0.6235, 0.5129, 0.5878, 0.569, 0.5423, 0.6168, 0.4888, 0.6543, 0.4294, 0.6801, 0.3663, 0.6933, 0.302, 0.6933, 0.2389, 0.6801, 0.1795, 0.6543, 0.126, 0.6168, 0.08051, 0.569, 0.04477, 0.5129, 0.02016, 0.4506, 0.007611, 0.3844, 0.007611, 0.3169, 0.02016, 0.2507, 0.04477, 0.1883, 0.08051, 0.1322, 0.126, 0.08448, 0.1795, 0.04698, 0.2389, 0.02115, 0.302, 0.007987, 0.3663, 0.007987, 0.4294, 0.02115, 0.3663, 0.007987, 0.3665, 0.005325, 0.4301, 0.01859, 0.4888, 0.04698, 0.4294, 0.02115, 0.4301, 0.01859, 0.49, 0.04462, 0.5423, 0.08448, 0.4888, 0.04698, 0.49, 0.04462, 0.5439, 0.08241, 0.5878, 0.1322, 0.5423, 0.08448, 0.5439, 0.08241, 0.5897, 0.1305, 0.6235, 0.1883, 0.5878, 0.1322, 0.5897, 0.1305, 0.6257, 0.1871, 0.6481, 0.2507, 0.6235, 0.1883, 0.6257, 0.1871, 0.6506, 0.2499, 0.6607, 0.3169, 0.6481, 0.2507, 0.6506, 0.2499, 0.6632, 0.3166, 0.6607, 0.3844, 0.6607, 0.3169, 0.6632, 0.3166, 0.6632, 0.3846, 0.6481, 0.4506, 0.6607, 0.3844, 0.6632, 0.3846, 0.6506, 0.4513, 0.6235, 0.5129, 0.6481, 0.4506, 0.6506, 0.4513, 0.6257, 0.5142, 0.5878, 0.569, 0.6235, 0.5129, 0.6257, 0.5142, 0.5897, 0.5707, 0.5423, 0.6168, 0.5878, 0.569, 0.5897, 0.5707, 0.5439, 0.6188, 0.4888, 0.6543, 0.5423, 0.6168, 0.5439, 0.6188, 0.49, 0.6566, 0.4294, 0.6801, 0.4888, 0.6543, 0.49, 0.6566, 0.4301, 0.6826, 0.3663, 0.6933, 0.4294, 0.6801, 0.4301, 0.6826, 0.3665, 0.6959, 0.302, 0.6933, 0.3663, 0.6933, 0.3665, 0.6959, 0.3017, 0.6959, 0.2389, 0.6801, 0.302, 0.6933, 0.3017, 0.6959, 0.2382, 0.6826, 0.1795, 0.6543, 0.2389, 0.6801, 0.2382, 0.6826, 0.1783, 0.6566, 0.126, 0.6168, 0.1795, 0.6543, 0.1783, 0.6566, 0.1244, 0.6188, 0.08051, 0.569, 0.126, 0.6168, 0.1244, 0.6188, 0.07854, 0.5707, 0.04477, 0.5129, 0.08051, 0.569, 0.07854, 0.5707, 0.04253, 0.5142, 0.02016, 0.4506, 0.04477, 0.5129, 0.04253, 0.5142, 0.01772, 0.4513, 0.007611, 0.3844, 0.02016, 0.4506, 0.01772, 0.4513, 0.005074, 0.3846, 0.007611, 0.3169, 0.007611, 0.3844, 0.005074, 0.3846, 0.005074, 0.3166, 0.02016, 0.2507, 0.007611, 0.3169, 0.005074, 0.3166, 0.01772, 0.2499, 0.04477, 0.1883, 0.02016, 0.2507, 0.01772, 0.2499, 0.04253, 0.1871, 0.08051, 0.1322, 0.04477, 0.1883, 0.04253, 0.1871, 0.07854, 0.1305, 0.126, 0.08448, 0.08051, 0.1322, 0.07854, 0.1305, 0.1244, 0.08241, 0.1795, 0.04698, 0.126, 0.08448, 0.1244, 0.08241, 0.1783, 0.04462, 0.2389, 0.02115, 0.1795, 0.04698, 0.1783, 0.04462, 0.2382, 0.01859, 0.302, 0.007987, 0.2389, 0.02115, 0.2382, 0.01859, 0.3017, 0.005325, 0.3663, 0.007987, 0.302, 0.007987, 0.3017, 0.005325, 0.3665, 0.005325, 0.375, 0.3473, 0.5, 0.3473, 0.625, 0.3473, 0.75, 0.3473, 0.875, 0.3473, 1.0, 0.3473, 1.125, 0.3473, 1.25, 0.3473, 1.375, 0.3473, 1.5, 0.3473, 1.625, 0.3473, 1.75, 0.3473, 1.875, 0.3473, 2.0, 0.3473, 2.125, 0.3473, 2.25, 0.3473, 2.375, 0.3473, -1.5, 0.3473, -1.375, 0.3473, -1.25, 0.3473, -1.125, 0.3473, -0.9999, 0.3473, -0.8749, 0.3473, -0.7499, 0.3473, -0.625, 0.3473, -0.5, 0.3473, -0.375, 0.3473, -0.25, 0.3473, -0.125, 0.3473, 2.11e-05, 0.3473, 0.125, 0.3473, 0.25, 0.3473])
me_pedestal.materials.append(mat_marble)
me_pedestal.use_remesh_preserve_volume = False
me_pedestal.use_remesh_preserve_attributes = False
me_pedestal.use_mirror_vertex_groups = False
me_pedestal.update()
me_sphere = bpy.data.meshes.new('Sphere')
me_sphere.from_pydata([(0.0, 0.0, -1.0), (0.7236, -0.5257, -0.4472), (-0.2764, -0.8506, -0.4472), (-0.8944, 0.0, -0.4472), (-0.2764, 0.8506, -0.4472), (0.7236, 0.5257, -0.4472), (0.2764, -0.8506, 0.4472), (-0.7236, -0.5257, 0.4472), (-0.7236, 0.5257, 0.4472), (0.2764, 0.8506, 0.4472), (0.8944, 0.0, 0.4472), (0.0, 0.0, 1.0), (-0.1625, -0.5, -0.8507), (0.4253, -0.309, -0.8507), (0.2629, -0.809, -0.5257), (0.8506, 0.0, -0.5257), (0.4253, 0.309, -0.8507), (-0.5257, 0.0, -0.8507), (-0.6882, -0.5, -0.5257), (-0.1625, 0.5, -0.8507), (-0.6882, 0.5, -0.5257), (0.2629, 0.809, -0.5257), (0.9511, -0.309, 0.0), (0.9511, 0.309, 0.0), (0.0, -1.0, 0.0), (0.5878, -0.809, 0.0), (-0.9511, -0.309, 0.0), (-0.5878, -0.809, 0.0), (-0.5878, 0.809, 0.0), (-0.9511, 0.309, 0.0), (0.5878, 0.809, 0.0), (0.0, 1.0, 0.0), (0.6882, -0.5, 0.5257), (-0.2629, -0.809, 0.5257), (-0.8506, 0.0, 0.5257), (-0.2629, 0.809, 0.5257), (0.6882, 0.5, 0.5257), (0.1625, -0.5, 0.8507), (0.5257, 0.0, 0.8507), (-0.4253, -0.309, 0.8507), (-0.4253, 0.309, 0.8507), (0.1625, 0.5, 0.8507)], [], [(0, 13, 12), (1, 13, 15), (0, 12, 17), (0, 17, 19), (0, 19, 16), (1, 15, 22), (2, 14, 24), (3, 18, 26), (4, 20, 28), (5, 21, 30), (1, 22, 25), (2, 24, 27), (3, 26, 29), (4, 28, 31), (5, 30, 23), (6, 32, 37), (7, 33, 39), (8, 34, 40), (9, 35, 41), (10, 36, 38), (38, 41, 11), (38, 36, 41), (36, 9, 41), (41, 40, 11), (41, 35, 40), (35, 8, 40), (40, 39, 11), (40, 34, 39), (34, 7, 39), (39, 37, 11), (39, 33, 37), (33, 6, 37), (37, 38, 11), (37, 32, 38), (32, 10, 38), (23, 36, 10), (23, 30, 36), (30, 9, 36), (31, 35, 9), (31, 28, 35), (28, 8, 35), (29, 34, 8), (29, 26, 34), (26, 7, 34), (27, 33, 7), (27, 24, 33), (24, 6, 33), (25, 32, 6), (25, 22, 32), (22, 10, 32), (30, 31, 9), (30, 21, 31), (21, 4, 31), (28, 29, 8), (28, 20, 29), (20, 3, 29), (26, 27, 7), (26, 18, 27), (18, 2, 27), (24, 25, 6), (24, 14, 25), (14, 1, 25), (22, 23, 10), (22, 15, 23), (15, 5, 23), (16, 21, 5), (16, 19, 21), (19, 4, 21), (19, 20, 4), (19, 17, 20), (17, 3, 20), (17, 18, 3), (17, 12, 18), (12, 2, 18), (15, 16, 5), (15, 13, 16), (13, 0, 16), (12, 14, 2), (12, 13, 14), (13, 1, 14)])
me_sphere.polygons.foreach_set('use_smooth', [True] * 80)
_ca = me_sphere.color_attributes.new('Col', 'BYTE_COLOR', 'CORNER')
_ca.data.foreach_set('color', [1.0, 0.9823, 0.15, 1.0, 1.0, 0.9823, 0.15, 1.0, 1.0, 0.9823, 0.15, 1.0, 1.0, 0.9823, 0.15, 1.0, 1.0, 0.9823, 0.15, 1.0, 1.0, 0.9823, 0.15, 1.0, 1.0, 0.9823, 0.15, 1.0, 1.0, 0.9823, 0.15, 1.0, 1.0, 0.9823, 0.15, 1.0, 1.0, 0.9823, 0.15, 1.0, 1.0, 0.9823, 0.15, 1.0, 1.0, 0.9823, 0.15, 1.0, 1.0, 0.9823, 0.15, 1.0, 1.0, 0.9823, 0.15, 1.0, 1.0, 0.9823, 0.15, 1.0, 1.0, 0.9823, 0.15, 1.0, 1.0, 0.9823, 0.15, 1.0, 1.0, 0.9823, 0.15, 1.0, 1.0, 0.9823, 0.15, 1.0, 1.0, 0.9823, 0.15, 1.0, 1.0, 0.9823, 0.15, 1.0, 1.0, 0.9823, 0.15, 1.0, 1.0, 0.9823, 0.15, 1.0, 1.0, 0.9823, 0.15, 1.0, 1.0, 0.9823, 0.15, 1.0, 1.0, 0.9823, 0.15, 1.0, 1.0, 0.9823, 0.15, 1.0, 1.0, 0.9823, 0.15, 1.0, 1.0, 0.9823, 0.15, 1.0, 1.0, 0.9823, 0.15, 1.0, 1.0, 0.9823, 0.15, 1.0, 1.0, 0.9823, 0.15, 1.0, 1.0, 0.9823, 0.15, 1.0, 1.0, 0.9823, 0.15, 1.0, 1.0, 0.9823, 0.15, 1.0, 1.0, 0.9823, 0.15, 1.0, 1.0, 0.9823, 0.15, 1.0, 1.0, 0.9823, 0.15, 1.0, 1.0, 0.9823, 0.15, 1.0, 1.0, 0.9823, 0.15, 1.0, 1.0, 0.9823, 0.15, 1.0, 1.0, 0.9823, 0.15, 1.0, 1.0, 0.9823, 0.15, 1.0, 1.0, 0.9823, 0.15, 1.0, 1.0, 0.9823, 0.15, 1.0, 1.0, 0.9823, 0.15, 1.0, 1.0, 0.9823, 0.15, 1.0, 1.0, 0.9823, 0.15, 1.0, 1.0, 0.9823, 0.15, 1.0, 1.0, 0.9823, 0.15, 1.0, 1.0, 0.9823, 0.15, 1.0, 1.0, 0.9823, 0.15, 1.0, 1.0, 0.9823, 0.15, 1.0, 1.0, 0.9823, 0.15, 1.0, 1.0, 0.9823, 0.15, 1.0, 1.0, 0.9823, 0.15, 1.0, 1.0, 0.9823, 0.15, 1.0, 1.0, 0.9823, 0.15, 1.0, 1.0, 0.9823, 0.15, 1.0, 1.0, 0.9823, 0.15, 1.0, 1.0, 0.9823, 0.15, 1.0, 1.0, 0.9823, 0.15, 1.0, 1.0, 0.9823, 0.15, 1.0, 1.0, 0.9823, 0.15, 1.0, 1.0, 0.9823, 0.15, 1.0, 1.0, 0.9823, 0.15, 1.0, 1.0, 0.9823, 0.15, 1.0, 1.0, 0.9823, 0.15, 1.0, 1.0, 0.9823, 0.15, 1.0, 1.0, 0.9823, 0.15, 1.0, 1.0, 0.9823, 0.15, 1.0, 1.0, 0.9823, 0.15, 1.0, 1.0, 0.9823, 0.15, 1.0, 1.0, 0.9823, 0.15, 1.0, 1.0, 0.9823, 0.15, 1.0, 1.0, 0.9823, 0.15, 1.0, 1.0, 0.9823, 0.15, 1.0, 1.0, 0.9823, 0.15, 1.0, 1.0, 0.9823, 0.15, 1.0, 1.0, 0.9823, 0.15, 1.0, 1.0, 0.9823, 0.15, 1.0, 1.0, 0.9823, 0.15, 1.0, 1.0, 0.9823, 0.15, 1.0, 1.0, 0.9823, 0.15, 1.0, 1.0, 0.9823, 0.15, 1.0, 1.0, 0.9823, 0.15, 1.0, 1.0, 0.9823, 0.15, 1.0, 1.0, 0.9823, 0.15, 1.0, 1.0, 0.9823, 0.15, 1.0, 1.0, 0.9823, 0.15, 1.0, 1.0, 0.9823, 0.15, 1.0, 1.0, 0.9823, 0.15, 1.0, 1.0, 0.9823, 0.15, 1.0, 1.0, 0.9823, 0.15, 1.0, 1.0, 0.9823, 0.15, 1.0, 1.0, 0.9823, 0.15, 1.0, 1.0, 0.9823, 0.15, 1.0, 1.0, 0.9823, 0.15, 1.0, 1.0, 0.9823, 0.15, 1.0, 1.0, 0.9823, 0.15, 1.0, 1.0, 0.9823, 0.15, 1.0, 1.0, 0.9823, 0.15, 1.0, 1.0, 0.9823, 0.15, 1.0, 1.0, 0.9823, 0.15, 1.0, 1.0, 0.9823, 0.15, 1.0, 1.0, 0.9823, 0.15, 1.0, 1.0, 0.9823, 0.15, 1.0, 1.0, 0.9823, 0.15, 1.0, 1.0, 0.9823, 0.15, 1.0, 1.0, 0.9823, 0.15, 1.0, 1.0, 0.9823, 0.15, 1.0, 1.0, 0.9823, 0.15, 1.0, 1.0, 0.9823, 0.15, 1.0, 1.0, 0.9823, 0.15, 1.0, 1.0, 0.9823, 0.15, 1.0, 1.0, 0.9823, 0.15, 1.0, 1.0, 0.9823, 0.15, 1.0, 1.0, 0.9823, 0.15, 1.0, 1.0, 0.9823, 0.15, 1.0, 1.0, 0.9823, 0.15, 1.0, 1.0, 0.9823, 0.15, 1.0, 1.0, 0.9823, 0.15, 1.0, 1.0, 0.9823, 0.15, 1.0, 1.0, 0.9823, 0.15, 1.0, 1.0, 0.9823, 0.15, 1.0, 1.0, 0.9823, 0.15, 1.0, 1.0, 0.9823, 0.15, 1.0, 1.0, 0.9823, 0.15, 1.0, 1.0, 0.9823, 0.15, 1.0, 1.0, 0.9823, 0.15, 1.0, 1.0, 0.9823, 0.15, 1.0, 1.0, 0.9823, 0.15, 1.0, 1.0, 0.9823, 0.15, 1.0, 1.0, 0.9823, 0.15, 1.0, 1.0, 0.9823, 0.15, 1.0, 1.0, 0.9823, 0.15, 1.0, 1.0, 0.9823, 0.15, 1.0, 1.0, 0.9823, 0.15, 1.0, 1.0, 0.9823, 0.15, 1.0, 1.0, 0.9823, 0.15, 1.0, 1.0, 0.9823, 0.15, 1.0, 1.0, 0.9823, 0.15, 1.0, 1.0, 0.9823, 0.15, 1.0, 1.0, 0.9823, 0.15, 1.0, 1.0, 0.9823, 0.15, 1.0, 1.0, 0.9823, 0.15, 1.0, 1.0, 0.9823, 0.15, 1.0, 1.0, 0.9823, 0.15, 1.0, 1.0, 0.9823, 0.15, 1.0, 1.0, 0.9823, 0.15, 1.0, 1.0, 0.9823, 0.15, 1.0, 1.0, 0.9823, 0.15, 1.0, 1.0, 0.9823, 0.15, 1.0, 1.0, 0.9823, 0.15, 1.0, 1.0, 0.9823, 0.15, 1.0, 1.0, 0.9823, 0.15, 1.0, 1.0, 0.9823, 0.15, 1.0, 1.0, 0.9823, 0.15, 1.0, 1.0, 0.9823, 0.15, 1.0, 1.0, 0.9823, 0.15, 1.0, 1.0, 0.9823, 0.15, 1.0, 1.0, 0.9823, 0.15, 1.0, 1.0, 0.9823, 0.15, 1.0, 1.0, 0.9823, 0.15, 1.0, 1.0, 0.9823, 0.15, 1.0, 1.0, 0.9823, 0.15, 1.0, 1.0, 0.9823, 0.15, 1.0, 1.0, 0.9823, 0.15, 1.0, 1.0, 0.9823, 0.15, 1.0, 1.0, 0.9823, 0.15, 1.0, 1.0, 0.9823, 0.15, 1.0, 1.0, 0.9823, 0.15, 1.0, 1.0, 0.9823, 0.15, 1.0, 1.0, 0.9823, 0.15, 1.0, 1.0, 0.9823, 0.15, 1.0, 1.0, 0.9823, 0.15, 1.0, 1.0, 0.9823, 0.15, 1.0, 1.0, 0.9823, 0.15, 1.0, 1.0, 0.9823, 0.15, 1.0, 1.0, 0.9823, 0.15, 1.0, 1.0, 0.9823, 0.15, 1.0, 1.0, 0.9823, 0.15, 1.0, 1.0, 0.9823, 0.15, 1.0, 1.0, 0.9823, 0.15, 1.0, 1.0, 0.9823, 0.15, 1.0, 1.0, 0.9823, 0.15, 1.0, 1.0, 0.9823, 0.15, 1.0, 1.0, 0.9823, 0.15, 1.0, 1.0, 0.9823, 0.15, 1.0, 1.0, 0.9823, 0.15, 1.0, 1.0, 0.9823, 0.15, 1.0, 1.0, 0.9823, 0.15, 1.0, 1.0, 0.9823, 0.15, 1.0, 1.0, 0.9823, 0.15, 1.0, 1.0, 0.9823, 0.15, 1.0, 1.0, 0.9823, 0.15, 1.0, 1.0, 0.9823, 0.15, 1.0, 1.0, 0.9823, 0.15, 1.0, 1.0, 0.9823, 0.15, 1.0, 1.0, 0.9823, 0.15, 1.0, 1.0, 0.9823, 0.15, 1.0, 1.0, 0.9823, 0.15, 1.0, 1.0, 0.9823, 0.15, 1.0, 1.0, 0.9823, 0.15, 1.0, 1.0, 0.9823, 0.15, 1.0, 1.0, 0.9823, 0.15, 1.0, 1.0, 0.9823, 0.15, 1.0, 1.0, 0.9823, 0.15, 1.0, 1.0, 0.9823, 0.15, 1.0, 1.0, 0.9823, 0.15, 1.0, 1.0, 0.9823, 0.15, 1.0, 1.0, 0.9823, 0.15, 1.0, 1.0, 0.9823, 0.15, 1.0, 1.0, 0.9823, 0.15, 1.0, 1.0, 0.9823, 0.15, 1.0, 1.0, 0.9823, 0.15, 1.0, 1.0, 0.9823, 0.15, 1.0, 1.0, 0.9823, 0.15, 1.0, 1.0, 0.9823, 0.15, 1.0, 1.0, 0.9823, 0.15, 1.0, 1.0, 0.9823, 0.15, 1.0, 1.0, 0.9823, 0.15, 1.0, 1.0, 0.9823, 0.15, 1.0, 1.0, 0.9823, 0.15, 1.0, 1.0, 0.9823, 0.15, 1.0, 1.0, 0.9823, 0.15, 1.0, 1.0, 0.9823, 0.15, 1.0, 1.0, 0.9823, 0.15, 1.0, 1.0, 0.9823, 0.15, 1.0, 1.0, 0.9823, 0.15, 1.0, 1.0, 0.9823, 0.15, 1.0, 1.0, 0.9823, 0.15, 1.0, 1.0, 0.9823, 0.15, 1.0, 1.0, 0.9823, 0.15, 1.0, 1.0, 0.9823, 0.15, 1.0, 1.0, 0.9823, 0.15, 1.0, 1.0, 0.9823, 0.15, 1.0, 1.0, 0.9823, 0.15, 1.0, 1.0, 0.9823, 0.15, 1.0, 1.0, 0.9823, 0.15, 1.0])
me_sphere.materials.append(mat_vcol)
me_sphere.use_remesh_preserve_volume = False
me_sphere.use_remesh_preserve_attributes = False
me_sphere.use_mirror_vertex_groups = False
me_sphere.update()
me_platform = bpy.data.meshes.new('Platform')
me_platform.from_pydata([(4.647, 5.0, -0.4927), (5.0, 4.647, -0.4927), (4.782, 4.973, -0.4927), (4.897, 4.897, -0.4927), (4.973, 4.782, -0.4927), (5.0, -4.647, -0.4927), (4.647, -5.0, -0.4927), (4.973, -4.782, -0.4927), (4.897, -4.897, -0.4927), (4.782, -4.973, -0.4927), (-4.647, -5.0, -0.4927), (-5.0, -4.647, -0.4927), (-4.782, -4.973, -0.4927), (-4.897, -4.897, -0.4927), (-4.973, -4.782, -0.4927), (-5.0, 4.647, -0.4927), (-4.647, 5.0, -0.4927), (-4.973, 4.782, -0.4927), (-4.897, 4.897, -0.4927), (-4.782, 4.973, -0.4927), (4.647, 5.0, -0.3526), (4.527, 4.527, 0.0), (5.0, 4.647, -0.3526), (4.647, 4.973, -0.2177), (4.647, 4.897, -0.1033), (4.782, 4.973, -0.3526), (4.786, 4.941, -0.2143), (4.779, 4.879, -0.1212), (4.851, 4.851, -0.149), (4.782, 4.647, -0.02684), (4.897, 4.647, -0.1033), (4.647, 4.782, -0.02684), (4.786, 4.786, -0.05923), (4.879, 4.779, -0.1212), (4.973, 4.782, -0.3526), (4.897, 4.897, -0.3526), (4.973, 4.647, -0.2177), (4.941, 4.786, -0.2143), (4.879, 4.879, -0.2213), (4.647, -5.0, -0.3526), (5.0, -4.647, -0.3526), (4.527, -4.527, 0.0), (4.782, -4.973, -0.3526), (4.897, -4.897, -0.3526), (4.647, -4.973, -0.2177), (4.786, -4.941, -0.2143), (4.879, -4.879, -0.2213), (4.851, -4.851, -0.149), (4.973, -4.647, -0.2177), (4.897, -4.647, -0.1033), (4.973, -4.782, -0.3526), (4.941, -4.786, -0.2143), (4.879, -4.779, -0.1212), (4.647, -4.782, -0.02684), (4.647, -4.897, -0.1033), (4.782, -4.647, -0.02684), (4.786, -4.786, -0.05923), (4.779, -4.879, -0.1212), (-5.0, -4.647, -0.3526), (-4.647, -5.0, -0.3526), (-4.527, -4.527, 0.0), (-4.973, -4.782, -0.3526), (-4.897, -4.897, -0.3526), (-4.973, -4.647, -0.2177), (-4.941, -4.786, -0.2143), (-4.879, -4.879, -0.2213), (-4.851, -4.851, -0.149), (-4.647, -4.973, -0.2177), (-4.647, -4.897, -0.1033), (-4.782, -4.973, -0.3526), (-4.786, -4.941, -0.2143), (-4.779, -4.879, -0.1212), (-4.782, -4.647, -0.02684), (-4.897, -4.647, -0.1033), (-4.647, -4.782, -0.02684), (-4.786, -4.786, -0.05923), (-4.879, -4.779, -0.1212), (-5.0, 4.647, -0.3526), (-4.527, 4.527, 0.0), (-4.647, 5.0, -0.3526), (-4.973, 4.647, -0.2177), (-4.897, 4.647, -0.1033), (-4.973, 4.782, -0.3526), (-4.941, 4.786, -0.2143), (-4.879, 4.779, -0.1212), (-4.851, 4.851, -0.149), (-4.647, 4.782, -0.02684), (-4.647, 4.897, -0.1033), (-4.782, 4.647, -0.02684), (-4.786, 4.786, -0.05923), (-4.779, 4.879, -0.1212), (-4.782, 4.973, -0.3526), (-4.897, 4.897, -0.3526), (-4.647, 4.973, -0.2177), (-4.786, 4.941, -0.2143), (-4.879, 4.879, -0.2213), (4.647, 4.647, 0.0), (4.647, -4.647, 0.0), (-4.647, 4.647, 0.0), (-4.647, -4.647, 0.0)], [], [(20, 0, 16, 79), (2, 3, 4, 1, 5, 7, 8, 9, 6, 10, 12, 13, 14, 11, 15, 17, 18, 19, 16, 0), (11, 58, 77, 15), (21, 78, 60, 41), (6, 39, 59, 10), (20, 23, 26, 25), (23, 24, 27, 26), (25, 26, 38, 35), (26, 27, 28, 38), (96, 29, 32, 31), (29, 30, 33, 32), (31, 32, 27, 24), (32, 33, 28, 27), (22, 34, 37, 36), (34, 35, 38, 37), (36, 37, 33, 30), (37, 38, 28, 33), (39, 42, 45, 44), (42, 43, 46, 45), (44, 45, 57, 54), (45, 46, 47, 57), (40, 48, 51, 50), (48, 49, 52, 51), (50, 51, 46, 43), (51, 52, 47, 46), (97, 53, 56, 55), (53, 54, 57, 56), (55, 56, 52, 49), (56, 57, 47, 52), (58, 61, 64, 63), (61, 62, 65, 64), (63, 64, 76, 73), (64, 65, 66, 76), (59, 67, 70, 69), (67, 68, 71, 70), (69, 70, 65, 62), (70, 71, 66, 65), (99, 72, 75, 74), (72, 73, 76, 75), (74, 75, 71, 68), (75, 76, 66, 71), (77, 80, 83, 82), (80, 81, 84, 83), (82, 83, 95, 92), (83, 84, 85, 95), (98, 86, 89, 88), (86, 87, 90, 89), (88, 89, 84, 81), (89, 90, 85, 84), (79, 91, 94, 93), (91, 92, 95, 94), (93, 94, 90, 87), (94, 95, 85, 90), (0, 20, 25, 2), (2, 25, 35, 3), (3, 35, 34, 4), (4, 34, 22, 1), (5, 40, 50, 7), (7, 50, 43, 8), (8, 43, 42, 9), (9, 42, 39, 6), (10, 59, 69, 12), (12, 69, 62, 13), (13, 62, 61, 14), (14, 61, 58, 11), (15, 77, 82, 17), (17, 82, 92, 18), (18, 92, 91, 19), (19, 91, 79, 16), (96, 97, 55, 29), (29, 55, 49, 30), (30, 49, 48, 36), (36, 48, 40, 22), (20, 79, 93, 23), (23, 93, 87, 24), (24, 87, 86, 31), (31, 86, 98, 96), (97, 99, 74, 53), (53, 74, 68, 54), (54, 68, 67, 44), (44, 67, 59, 39), (99, 98, 88, 72), (72, 88, 81, 73), (73, 81, 80, 63), (63, 80, 77, 58), (1, 22, 40, 5), (21, 41, 97, 96), (78, 21, 96, 98), (41, 60, 99, 97), (60, 78, 98, 99)])
me_platform.polygons.foreach_set('use_smooth', [True] * 90)
_uv = me_platform.uv_layers.new(name='UVMap')
_uv.uv.foreach_set('vector', [0.9623, 0.9974, 0.9574, 0.9921, 0.04265, 0.9921, 0.03766, 0.9974, 0.9706, 0.9894, 0.9819, 0.9819, 0.9894, 0.9706, 0.9921, 0.9574, 0.9921, 0.04265, 0.9894, 0.02937, 0.9819, 0.01811, 0.9706, 0.01059, 0.9574, 0.00795, 0.04265, 0.00795, 0.02937, 0.01059, 0.01811, 0.01811, 0.01059, 0.02937, 0.00795, 0.04265, 0.00795, 0.9574, 0.01059, 0.9706, 0.01811, 0.9819, 0.02937, 0.9894, 0.04265, 0.9921, 0.9574, 0.9921, 0.00795, 0.04265, 0.002583, 0.03766, 0.002583, 0.9623, 0.00795, 0.9574, 0.9678, 0.9678, 0.03218, 0.9678, 0.03218, 0.03218, 0.9678, 0.03218, 0.9574, 0.00795, 0.9623, 0.002583, 0.03766, 0.002583, 0.04265, 0.00795, 0.9623, 0.9974, 0.9672, 1.0, 0.9813, 0.9969, 0.9758, 0.9947, 0.9672, 1.0, 0.9715, 0.9968, 0.9841, 0.9943, 0.9813, 0.9969, 0.9758, 0.9947, 0.9813, 0.9969, 0.9904, 0.9904, 0.9871, 0.9871, 0.9813, 0.9969, 0.9841, 0.9943, 0.9904, 0.9904, 0.9904, 0.9904, 0.9754, 0.9754, 0.9881, 0.9744, 0.9872, 0.9872, 0.9744, 0.9881, 0.9881, 0.9744, 0.9968, 0.9715, 0.9943, 0.9841, 0.9872, 0.9872, 0.9744, 0.9881, 0.9872, 0.9872, 0.9841, 0.9943, 0.9715, 0.9968, 0.9872, 0.9872, 0.9943, 0.9841, 0.9904, 0.9904, 0.9841, 0.9943, 0.9974, 0.9623, 0.9947, 0.9758, 0.9969, 0.9813, 1.0, 0.9672, 0.9947, 0.9758, 0.9871, 0.9871, 0.9904, 0.9904, 0.9969, 0.9813, 1.0, 0.9672, 0.9969, 0.9813, 0.9943, 0.9841, 0.9968, 0.9715, 0.9969, 0.9813, 0.9904, 0.9904, 0.9904, 0.9904, 0.9943, 0.9841, 0.9623, 0.002583, 0.9758, 0.005253, 0.9813, 0.003125, 0.9672, 0.0, 0.9758, 0.005253, 0.9871, 0.01286, 0.9904, 0.009628, 0.9813, 0.003125, 0.9672, 0.0, 0.9813, 0.003125, 0.9841, 0.005736, 0.9715, 0.003213, 0.9813, 0.003125, 0.9904, 0.009628, 0.9904, 0.009636, 0.9841, 0.005736, 0.9974, 0.03766, 1.0, 0.03275, 0.9969, 0.01872, 0.9947, 0.02424, 1.0, 0.03275, 0.9968, 0.02851, 0.9943, 0.01588, 0.9969, 0.01872, 0.9947, 0.02424, 0.9969, 0.01872, 0.9904, 0.009628, 0.9871, 0.01286, 0.9969, 0.01872, 0.9943, 0.01588, 0.9904, 0.009636, 0.9904, 0.009628, 0.9754, 0.02461, 0.9744, 0.01186, 0.9872, 0.01277, 0.9881, 0.02563, 0.9744, 0.01186, 0.9715, 0.003213, 0.9841, 0.005736, 0.9872, 0.01277, 0.9881, 0.02563, 0.9872, 0.01277, 0.9943, 0.01588, 0.9968, 0.02851, 0.9872, 0.01277, 0.9841, 0.005736, 0.9904, 0.009636, 0.9943, 0.01588, 0.002583, 0.03766, 0.005253, 0.02424, 0.003125, 0.01872, 0.0, 0.03275, 0.005253, 0.02424, 0.01286, 0.01286, 0.009628, 0.009628, 0.003125, 0.01872, 0.0, 0.03275, 0.003125, 0.01872, 0.005736, 0.01588, 0.003213, 0.02851, 0.003125, 0.01872, 0.009628, 0.009628, 0.009636, 0.009636, 0.005736, 0.01588, 0.03766, 0.002583, 0.03275, 3.481e-07, 0.01872, 0.003125, 0.02424, 0.005253, 0.03275, 3.481e-07, 0.02851, 0.003213, 0.01588, 0.005736, 0.01872, 0.003125, 0.02424, 0.005253, 0.01872, 0.003125, 0.009628, 0.009628, 0.01286, 0.01286, 0.01872, 0.003125, 0.01588, 0.005736, 0.009636, 0.009636, 0.009628, 0.009628, 0.02461, 0.02461, 0.01186, 0.02563, 0.01277, 0.01277, 0.02563, 0.01186, 0.01186, 0.02563, 0.003213, 0.02851, 0.005736, 0.01588, 0.01277, 0.01277, 0.02563, 0.01186, 0.01277, 0.01277, 0.01588, 0.005736, 0.02851, 0.003213, 0.01277, 0.01277, 0.005736, 0.01588, 0.009636, 0.009636, 0.01588, 0.005736, 0.002583, 0.9623, 2.785e-07, 0.9672, 0.003125, 0.9813, 0.005253, 0.9758, 2.785e-07, 0.9672, 0.003213, 0.9715, 0.005736, 0.9841, 0.003125, 0.9813, 0.005253, 0.9758, 0.003125, 0.9813, 0.009628, 0.9904, 0.01286, 0.9871, 0.003125, 0.9813, 0.005736, 0.9841, 0.009636, 0.9904, 0.009628, 0.9904, 0.02461, 0.9754, 0.02563, 0.9881, 0.01277, 0.9872, 0.01186, 0.9744, 0.02563, 0.9881, 0.02851, 0.9968, 0.01588, 0.9943, 0.01277, 0.9872, 0.01186, 0.9744, 0.01277, 0.9872, 0.005736, 0.9841, 0.003213, 0.9715, 0.01277, 0.9872, 0.01588, 0.9943, 0.009636, 0.9904, 0.005736, 0.9841, 0.03766, 0.9974, 0.02424, 0.9947, 0.01872, 0.9969, 0.03275, 1.0, 0.02424, 0.9947, 0.01286, 0.9871, 0.009628, 0.9904, 0.01872, 0.9969, 0.03275, 1.0, 0.01872, 0.9969, 0.01588, 0.9943, 0.02851, 0.9968, 0.01872, 0.9969, 0.009628, 0.9904, 0.009636, 0.9904, 0.01588, 0.9943, 0.9574, 0.9921, 0.9623, 0.9974, 0.9758, 0.9947, 0.9706, 0.9894, 0.9706, 0.9894, 0.9758, 0.9947, 0.9871, 0.9871, 0.9819, 0.9819, 0.9819, 0.9819, 0.9871, 0.9871, 0.9947, 0.9758, 0.9894, 0.9706, 0.9894, 0.9706, 0.9947, 0.9758, 0.9974, 0.9623, 0.9921, 0.9574, 0.9921, 0.04265, 0.9974, 0.03766, 0.9947, 0.02424, 0.9894, 0.02937, 0.9894, 0.02937, 0.9947, 0.02424, 0.9871, 0.01286, 0.9819, 0.01811, 0.9819, 0.01811, 0.9871, 0.01286, 0.9758, 0.005253, 0.9706, 0.01059, 0.9706, 0.01059, 0.9758, 0.005253, 0.9623, 0.002583, 0.9574, 0.00795, 0.04265, 0.00795, 0.03766, 0.002583, 0.02424, 0.005253, 0.02937, 0.01059, 0.02937, 0.01059, 0.02424, 0.005253, 0.01286, 0.01286, 0.01811, 0.01811, 0.01811, 0.01811, 0.01286, 0.01286, 0.005253, 0.02424, 0.01059, 0.02937, 0.01059, 0.02937, 0.005253, 0.02424, 0.002583, 0.03766, 0.00795, 0.04265, 0.00795, 0.9574, 0.002583, 0.9623, 0.005253, 0.9758, 0.01059, 0.9706, 0.01059, 0.9706, 0.005253, 0.9758, 0.01286, 0.9871, 0.01811, 0.9819, 0.01811, 0.9819, 0.01286, 0.9871, 0.02424, 0.9947, 0.02937, 0.9894, 0.02937, 0.9894, 0.02424, 0.9947, 0.03766, 0.9974, 0.04265, 0.9921, 0.9754, 0.9754, 0.9754, 0.02461, 0.9881, 0.02563, 0.9881, 0.9744, 0.9881, 0.9744, 0.9881, 0.02563, 0.9968, 0.02851, 0.9968, 0.9715, 0.9968, 0.9715, 0.9968, 0.02851, 1.0, 0.03275, 1.0, 0.9672, 1.0, 0.9672, 1.0, 0.03275, 0.9974, 0.03766, 0.9974, 0.9623, 0.9623, 0.9974, 0.03766, 0.9974, 0.03275, 1.0, 0.9672, 1.0, 0.9672, 1.0, 0.03275, 1.0, 0.02851, 0.9968, 0.9715, 0.9968, 0.9715, 0.9968, 0.02851, 0.9968, 0.02563, 0.9881, 0.9744, 0.9881, 0.9744, 0.9881, 0.02563, 0.9881, 0.02461, 0.9754, 0.9754, 0.9754, 0.9754, 0.02461, 0.02461, 0.02461, 0.02563, 0.01186, 0.9744, 0.01186, 0.9744, 0.01186, 0.02563, 0.01186, 0.02851, 0.003213, 0.9715, 0.003213, 0.9715, 0.003213, 0.02851, 0.003213, 0.03275, 3.481e-07, 0.9672, 0.0, 0.9672, 0.0, 0.03275, 3.481e-07, 0.03766, 0.002583, 0.9623, 0.002583, 0.02461, 0.02461, 0.02461, 0.9754, 0.01186, 0.9744, 0.01186, 0.02563, 0.01186, 0.02563, 0.01186, 0.9744, 0.003213, 0.9715, 0.003213, 0.02851, 0.003213, 0.02851, 0.003213, 0.9715, 2.785e-07, 0.9672, 0.0, 0.03275, 0.0, 0.03275, 2.785e-07, 0.9672, 0.002583, 0.9623, 0.002583, 0.03766, 0.9921, 0.9574, 0.9974, 0.9623, 0.9974, 0.03766, 0.9921, 0.04265, 0.9678, 0.9678, 0.9678, 0.03218, 0.9754, 0.02461, 0.9754, 0.9754, 0.03218, 0.9678, 0.9678, 0.9678, 0.9754, 0.9754, 0.02461, 0.9754, 0.9678, 0.03218, 0.03218, 0.03218, 0.02461, 0.02461, 0.9754, 0.02461, 0.03218, 0.03218, 0.03218, 0.9678, 0.02461, 0.9754, 0.02461, 0.02461])
me_platform.materials.append(mat_wood)
me_platform.use_remesh_preserve_volume = False
me_platform.use_remesh_preserve_attributes = False
me_platform.use_mirror_vertex_groups = False
me_platform.update()

# ---- objects
ob_yellowcube = bpy.data.objects.new('YellowCube', me_yellowcube)
ob_spotparent = bpy.data.objects.new('SpotParent', None)
ob_spot = bpy.data.objects.new('Spot', light_spot)
ob_cameraparent = bpy.data.objects.new('CameraParent', None)
ob_camera = bpy.data.objects.new('Camera', cam_camera)
ob_redcube = bpy.data.objects.new('RedCube', me_redcube)
ob_greencube = bpy.data.objects.new('GreenCube', me_greencube)
ob_bluecube = bpy.data.objects.new('BlueCube', me_bluecube)
ob_pedestal = bpy.data.objects.new('Pedestal', me_pedestal)
ob_sphere_1 = bpy.data.objects.new('Sphere.1', me_sphere)
ob_sphere_2 = bpy.data.objects.new('Sphere.2', me_sphere)
ob_platform = bpy.data.objects.new('Platform', me_platform)

# ---- transforms, parenting, visibility, modifiers, constraints
ob_yellowcube.location = (0.0, -1.5, 0.0)
ob_yellowcube.rotation_euler = (0.02443, 0.07679, 0.3595)
ob_yellowcube.lineart.crease_threshold = 0.0
ob_spotparent.location = (0.0, 0.0, 0.0)
ob_spotparent.empty_image_offset = (0.0, 0.0)
ob_spotparent.lineart.crease_threshold = 0.0
ob_spot.parent = ob_spotparent
ob_spot.location = (0.0, 0.0, 6.0)
ob_spot.lineart.crease_threshold = 0.0
ob_cameraparent.location = (0.0, 0.0, 0.0)
ob_cameraparent.empty_image_offset = (0.0, 0.0)
ob_cameraparent.lineart.crease_threshold = 0.0
ob_camera.parent = ob_cameraparent
ob_camera.matrix_parent_inverse = Matrix(((-0.3074, -0.9516, 0.0, 0.0), (0.9516, -0.3074, 0.0, 0.0), (0.0, 0.0, 1.0, 0.0), (0.0, 0.0, 0.0, 1.0)))
ob_camera.location = (0.0, 0.0, 11.57)
ob_camera.rotation_euler = (0.0, 0.0, 4.398)
ob_camera.lock_rotations_4d = False
ob_camera.empty_display_type = 'ARROWS'
ob_camera.color = (0.0, 0.0, 0.0, 0.0)
ob_camera.display_type = 'WIRE'
ob_camera.lineart.crease_threshold = 0.0
ob_redcube.location = (0.0, 1.5, 0.0)
ob_redcube.rotation_euler = (-0.3665, -0.3316, 0.0)
ob_redcube.lineart.crease_threshold = 0.0
ob_greencube.location = (1.5, 0.0, 0.0)
ob_greencube.rotation_euler = (-0.03491, 0.3665, -0.5376)
ob_greencube.lineart.crease_threshold = 0.0
ob_bluecube.location = (-1.5, 0.0, 0.0)
ob_bluecube.rotation_euler = (-0.4154, -0.2409, 0.0)
ob_bluecube.lineart.crease_threshold = 0.0
ob_pedestal.location = (0.0, 0.0, 0.0)
ob_pedestal.lineart.crease_threshold = 0.0
_m = ob_pedestal.modifiers.new('Auto Smooth', 'NODES')
_m.node_group = ng_auto_smooth
_gi = [s.identifier for s in ng_auto_smooth.interface.items_tree if s.item_type == 'SOCKET' and s.in_out == 'INPUT']
_m[_gi[1]] = 0.5236  # Angle
ob_sphere_1.location = (0.3567, -0.6549, 1.893)
ob_sphere_1.rotation_euler = (0.1912, -0.2687, -0.01843)
ob_sphere_1.scale = (1.451, 1.451, 1.451)
ob_sphere_1.lineart.crease_threshold = 0.0
_m = ob_sphere_1.modifiers.new('Wireframe', 'WIREFRAME')
_m.thickness = 0.0526
_m.use_crease = True
_m.crease_weight = 0.75
_m = ob_sphere_1.modifiers.new('Auto Smooth', 'NODES')
_m.node_group = ng_auto_smooth
_gi = [s.identifier for s in ng_auto_smooth.interface.items_tree if s.item_type == 'SOCKET' and s.in_out == 'INPUT']
_m[_gi[1]] = 0.5236  # Angle
ob_sphere_2.location = (-0.3175, 0.7794, 1.457)
ob_sphere_2.rotation_euler = (0.1912, -0.2687, 0.2729)
ob_sphere_2.lineart.crease_threshold = 0.0
_m = ob_sphere_2.modifiers.new('Wireframe', 'WIREFRAME')
_m.thickness = 0.0526
_m.use_crease = True
_m.crease_weight = 0.75
_m = ob_sphere_2.modifiers.new('Auto Smooth', 'NODES')
_m.node_group = ng_auto_smooth
_gi = [s.identifier for s in ng_auto_smooth.interface.items_tree if s.item_type == 'SOCKET' and s.in_out == 'INPUT']
_m[_gi[1]] = 0.5236  # Angle
ob_platform.location = (0.0, 0.0, 0.0)
ob_platform.lock_rotations_4d = False
ob_platform.empty_display_type = 'ARROWS'
ob_platform.lineart.crease_threshold = 0.0
_m = ob_platform.modifiers.new('Auto Smooth', 'NODES')
_m.node_group = ng_auto_smooth
_gi = [s.identifier for s in ng_auto_smooth.interface.items_tree if s.item_type == 'SOCKET' and s.in_out == 'INPUT']
_m[_gi[1]] = 0.5236  # Angle

# ---- collection membership
col_collection_1.objects.link(ob_yellowcube)
col_collection_1.objects.link(ob_spotparent)
col_collection_1.objects.link(ob_spot)
col_collection_1.objects.link(ob_cameraparent)
col_collection_1.objects.link(ob_camera)
col_collection_1.objects.link(ob_redcube)
col_collection_1.objects.link(ob_greencube)
col_collection_1.objects.link(ob_bluecube)
col_collection_2.objects.link(ob_pedestal)
col_collection_2.objects.link(ob_sphere_1)
col_collection_2.objects.link(ob_sphere_2)
col_collection_2.objects.link(ob_platform)

# ---- scene / render settings (as saved in the file)
scene.camera = ob_camera
scene.frame_start = 1; scene.frame_end = 250; scene.frame_set(3)
scene.render.engine = 'BLENDER_EEVEE_NEXT'
scene.render.resolution_percentage = 50
scene.render.dither_intensity = 0.0
scene.cycles.use_denoising = False
scene.cycles.samples = 128
scene.cycles.sampling_pattern = 'TABULATED_SOBOL'
scene.cycles.use_adaptive_sampling = False
scene.cycles.use_light_tree = False
scene.cycles.blur_glossy = 0.0
scene.cycles.sample_clamp_indirect = 0.0
scene.view_settings.view_transform = 'Standard'
bpy.context.view_layer.update()
